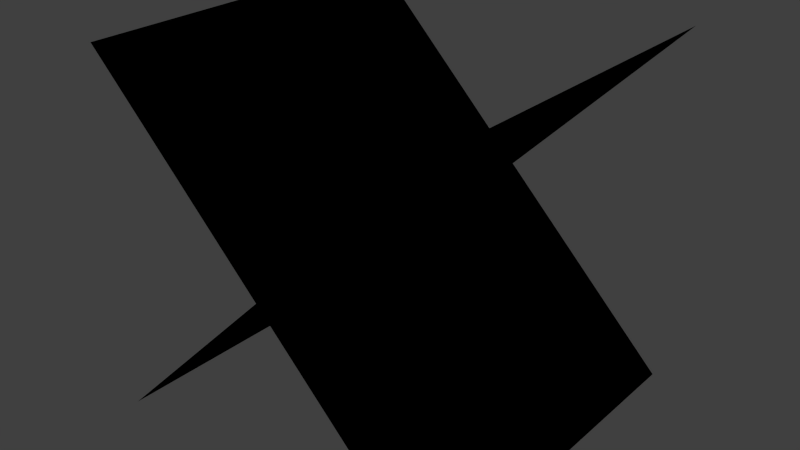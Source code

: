 # Source: x.blend  (saved by Blender 2.74.0; exported with 4.5.12 LTS)
import bpy
from mathutils import Matrix  # noqa: F401  (used for matrix-valued properties, if any)

bpy.ops.wm.read_factory_settings(use_empty=True)
scene = bpy.context.scene
scene.name = 'Scene'

# ---- collections
col_collection_1 = bpy.data.collections.new('Collection 1'); scene.collection.children.link(col_collection_1)

# ---- materials (node trees are filled in below, after node groups)
mat_x = bpy.data.materials.new('x')
mat_x.alpha_threshold = 0.0
mat_x.use_transparent_shadow = False
mat_x.roughness = 0.5
mat_x.line_color = (0.0, 0.0, 0.0, 1.0)

# ---- material node trees

# ---- world
world_world = bpy.data.worlds.new('World'); scene.world = world_world
world_world.color = (0.05088, 0.05088, 0.05088)
world_world.use_sun_shadow = False
world_world.sun_shadow_jitter_overblur = 0.0
world_world.cycles.sampling_method = 'MANUAL'
world_world.cycles.sample_map_resolution = 256

# ---- meshes
me_x = bpy.data.meshes.new('x')
me_x.from_pydata([(0.5, -0.5, -0.5), (0.5, 0.5, -0.5), (-0.5, -0.5, 0.5), (-0.5, 0.5, 0.5), (0.5, 0.5, 0.5), (0.5, -0.5, 0.5), (-0.5, -0.5, -0.5), (-0.5, 0.5, -0.5), (0.5, 0.5, -0.5), (0.5, -0.5, -0.5), (-0.5, 0.5, 0.5), (-0.5, -0.5, 0.5), (0.5, 0.5, 0.5), (0.5, -0.5, 0.5), (-0.5, -0.5, -0.5), (-0.5, 0.5, -0.5)], [], [(0, 2, 3, 1), (4, 5, 6, 7), (8, 10, 11, 9), (12, 15, 14, 13)])
_uv = me_x.uv_layers.new(name='normal')
_uv.uv.foreach_set('vector', [0.0, 0.0, 1.0, 0.0, 1.0, 1.0, 0.0, 1.0, 0.0, 1.0, 0.0, 0.0, 1.0, 0.0, 1.0, 1.0, 1.0, 1.0, 0.0, 1.0, 0.0, 0.0, 1.0, 0.0, 1.0, 1.0, 0.0, 1.0, 0.0, 0.0, 1.0, 0.0])
me_x.materials.append(mat_x)
me_x.use_remesh_preserve_volume = False
me_x.use_remesh_preserve_attributes = False
me_x.use_mirror_vertex_groups = False
me_x.update()

# ---- objects
ob_x = bpy.data.objects.new('X', me_x)

# ---- transforms, parenting, visibility, modifiers, constraints
ob_x.location = (0.0, 0.0, 0.0)
ob_x.lock_rotations_4d = False
ob_x.empty_display_type = 'ARROWS'
ob_x.lineart.crease_threshold = 0.0

# ---- collection membership
col_collection_1.objects.link(ob_x)

# ---- scene / render settings (as saved in the file)
scene.frame_start = 1; scene.frame_end = 250; scene.frame_set(1)
scene.render.engine = 'BLENDER_EEVEE_NEXT'
scene.render.resolution_percentage = 50
scene.render.dither_intensity = 0.0
scene.cycles.use_denoising = False
scene.cycles.samples = 10
scene.cycles.sampling_pattern = 'TABULATED_SOBOL'
scene.cycles.light_sampling_threshold = 0.0
scene.cycles.use_adaptive_sampling = False
scene.cycles.use_light_tree = False
scene.cycles.blur_glossy = 0.0
scene.cycles.pixel_filter_type = 'GAUSSIAN'
scene.cycles.sample_clamp_indirect = 0.0
scene.view_settings.view_transform = 'Standard'
bpy.context.view_layer.update()

# ---- added for rendering (the .blend has no active camera and no usable light): camera, sun
cam_auto = bpy.data.cameras.new('AutoCamera')
cam_auto.lens = 50.0
cam_auto.sensor_width = 36.0
cam_auto.clip_end = 1000.0
ob_auto_camera = bpy.data.objects.new('AutoCamera', cam_auto)
scene.collection.objects.link(ob_auto_camera)
ob_auto_camera.location = (1.60254, -1.92304, 1.28203)
ob_auto_camera.rotation_euler = (1.09748, -7.21219e-08, 0.694738)
scene.camera = ob_auto_camera
light_auto_sun = bpy.data.lights.new('AutoSun', 'SUN')
light_auto_sun.energy = 3.0
light_auto_sun.angle = 0.0523599
ob_auto_sun = bpy.data.objects.new('AutoSun', light_auto_sun)
scene.collection.objects.link(ob_auto_sun)
ob_auto_sun.rotation_euler = (0.872665, 0.174533, 0.523599)
bpy.context.view_layer.update()
